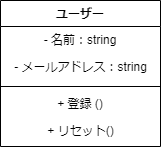

The diagram above was exported from draw.io. Its source (the exported page's mxGraphModel, read from the mxfile embedded in the PNG):
<mxGraphModel dx="350" dy="779" grid="1" gridSize="10" guides="1" tooltips="1" connect="1" arrows="1" fold="1" page="1" pageScale="1" pageWidth="827" pageHeight="1169" math="0" shadow="0">
  <root>
    <mxCell id="0" />
    <mxCell id="1" parent="0" />
    <mxCell id="5" value="ユーザー" style="swimlane;fontStyle=1;align=center;verticalAlign=top;childLayout=stackLayout;horizontal=1;startSize=26;horizontalStack=0;resizeParent=1;resizeParentMax=0;resizeLast=0;collapsible=1;marginBottom=0;" parent="1" vertex="1">
      <mxGeometry x="80" y="220" width="160" height="146" as="geometry" />
    </mxCell>
    <mxCell id="6" value="- 名前：string" style="text;strokeColor=none;fillColor=none;align=center;verticalAlign=top;spacingLeft=4;spacingRight=4;overflow=hidden;rotatable=0;points=[[0,0.5],[1,0.5]];portConstraint=eastwest;" parent="5" vertex="1">
      <mxGeometry y="26" width="160" height="26" as="geometry" />
    </mxCell>
    <mxCell id="10" value="- メールアドレス：string" style="text;html=1;align=center;verticalAlign=middle;resizable=0;points=[];autosize=1;strokeColor=none;fillColor=none;" parent="5" vertex="1">
      <mxGeometry y="52" width="160" height="30" as="geometry" />
    </mxCell>
    <mxCell id="7" value="" style="line;strokeWidth=1;fillColor=none;align=left;verticalAlign=middle;spacingTop=-1;spacingLeft=3;spacingRight=3;rotatable=0;labelPosition=right;points=[];portConstraint=eastwest;strokeColor=inherit;" parent="5" vertex="1">
      <mxGeometry y="82" width="160" height="8" as="geometry" />
    </mxCell>
    <mxCell id="8" value="+ 登録 ()" style="text;strokeColor=none;fillColor=none;align=center;verticalAlign=top;spacingLeft=4;spacingRight=4;overflow=hidden;rotatable=0;points=[[0,0.5],[1,0.5]];portConstraint=eastwest;" parent="5" vertex="1">
      <mxGeometry y="90" width="160" height="26" as="geometry" />
    </mxCell>
    <mxCell id="11" value="+ リセット()" style="text;html=1;align=center;verticalAlign=middle;resizable=0;points=[];autosize=1;strokeColor=none;fillColor=none;" parent="5" vertex="1">
      <mxGeometry y="116" width="160" height="30" as="geometry" />
    </mxCell>
  </root>
</mxGraphModel>